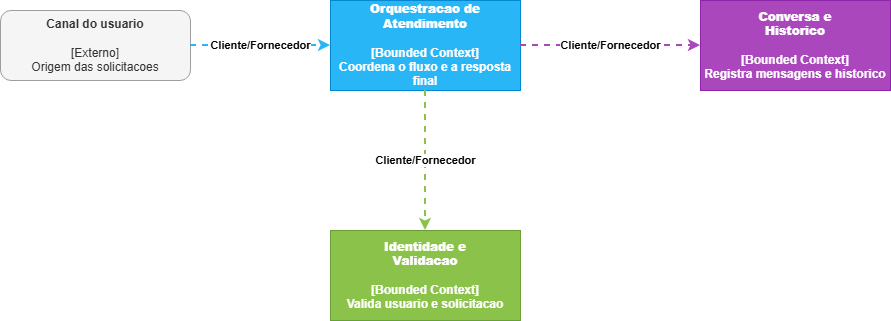

The diagram above was exported from draw.io. Its source (the exported page's mxGraphModel, read from the mxfile embedded in the PNG):
<mxGraphModel dx="2514" dy="743" grid="1" gridSize="10" guides="1" tooltips="1" connect="1" arrows="1" fold="1" page="1" pageScale="1" pageWidth="1100" pageHeight="850" math="0" shadow="0">
  <root>
    <mxCell id="0" />
    <mxCell id="1" parent="0" />
    <mxCell id="n1" parent="1" style="whiteSpace=wrap;html=1;fillColor=#29b6f6;fontColor=#ffffff;strokeColor=#0288d1;fontStyle=1" value="&lt;b&gt;Orquestracao de&lt;br&gt;Atendimento&lt;/b&gt;&lt;br&gt;&lt;br&gt;[Bounded Context]&lt;br&gt;Coordena o fluxo e a resposta final" vertex="1">
      <mxGeometry height="90" width="190" x="210" y="40" as="geometry" />
    </mxCell>
    <mxCell id="n2" parent="1" style="whiteSpace=wrap;html=1;fillColor=#8bc34a;fontColor=#ffffff;strokeColor=#689f38;fontStyle=1" value="&lt;b&gt;Identidade e&lt;br&gt;Validacao&lt;/b&gt;&lt;br&gt;&lt;br&gt;[Bounded Context]&lt;br&gt;Valida usuario e solicitacao" vertex="1">
      <mxGeometry height="90" width="190" x="210" y="270" as="geometry" />
    </mxCell>
    <mxCell id="n3" parent="1" style="whiteSpace=wrap;html=1;fillColor=#ab47bc;fontColor=#ffffff;strokeColor=#8e24aa;fontStyle=1" value="&lt;b&gt;Conversa e&lt;br&gt;Historico&lt;/b&gt;&lt;br&gt;&lt;br&gt;[Bounded Context]&lt;br&gt;Registra mensagens e historico" vertex="1">
      <mxGeometry height="90" width="190" x="580" y="40" as="geometry" />
    </mxCell>
    <mxCell id="n4" parent="1" style="rounded=1;whiteSpace=wrap;html=1;fillColor=#f5f5f5;fontColor=#333333;strokeColor=#9e9e9e;" value="&lt;b&gt;Canal do usuario&lt;/b&gt;&lt;br&gt;&lt;br&gt;[Externo]&lt;br&gt;Origem das solicitacoes" vertex="1">
      <mxGeometry height="70" width="190" x="-120" y="50" as="geometry" />
    </mxCell>
    <mxCell id="e1" edge="1" parent="1" source="n4" style="edgeStyle=orthogonalEdgeStyle;dashed=1;html=1;strokeColor=#29b6f6;labelBackgroundColor=#ffffff;strokeWidth=2;" target="n1" value="&lt;b&gt;Cliente/Fornecedor&lt;/b&gt;">
      <mxGeometry relative="1" as="geometry" />
    </mxCell>
    <mxCell id="e2" edge="1" parent="1" source="n1" style="edgeStyle=orthogonalEdgeStyle;dashed=1;html=1;strokeColor=#8bc34a;labelBackgroundColor=#ffffff;strokeWidth=2;" target="n2" value="&lt;b&gt;Cliente/Fornecedor&lt;/b&gt;">
      <mxGeometry relative="1" as="geometry" />
    </mxCell>
    <mxCell id="e3" edge="1" parent="1" source="n1" style="edgeStyle=orthogonalEdgeStyle;dashed=1;html=1;strokeColor=#ab47bc;labelBackgroundColor=#ffffff;strokeWidth=2;" target="n3" value="&lt;b&gt;Cliente/Fornecedor&lt;/b&gt;">
      <mxGeometry relative="1" as="geometry" />
    </mxCell>
  </root>
</mxGraphModel>